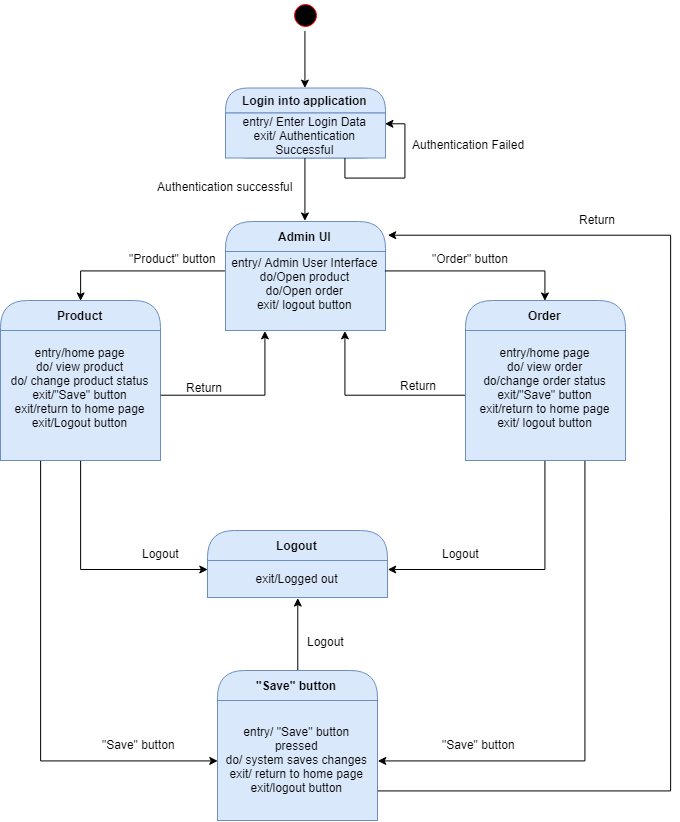

The diagram above was exported from draw.io. Its source (the exported page's mxGraphModel, read from the mxfile embedded in the PNG):
<mxGraphModel dx="1077" dy="551" grid="1" gridSize="10" guides="1" tooltips="1" connect="1" arrows="1" fold="1" page="1" pageScale="1" pageWidth="850" pageHeight="1100" math="0" shadow="0">
  <root>
    <mxCell id="0" />
    <mxCell id="1" parent="0" />
    <mxCell id="2" style="edgeStyle=orthogonalEdgeStyle;rounded=0;orthogonalLoop=1;jettySize=auto;html=1;exitX=0.5;exitY=1;exitDx=0;exitDy=0;entryX=0.5;entryY=0;entryDx=0;entryDy=0;" edge="1" source="3" target="4" parent="1">
      <mxGeometry relative="1" as="geometry" />
    </mxCell>
    <mxCell id="3" value="" style="ellipse;html=1;shape=startState;fillColor=#000000;strokeColor=#ff0000;" vertex="1" parent="1">
      <mxGeometry x="420" y="20" width="30" height="30" as="geometry" />
    </mxCell>
    <mxCell id="4" value="Login into application" style="swimlane;html=1;fontStyle=1;align=center;verticalAlign=middle;childLayout=stackLayout;horizontal=1;startSize=25;horizontalStack=0;resizeParent=0;resizeLast=1;container=0;collapsible=0;rounded=1;arcSize=30;strokeColor=#6c8ebf;fillColor=#dae8fc;swimlaneFillColor=#ffffc0;" vertex="1" parent="1">
      <mxGeometry x="355" y="107.5" width="160" height="70" as="geometry" />
    </mxCell>
    <mxCell id="5" value="entry/ Enter Login Data&lt;br&gt;exit/ Authentication Successful&lt;br&gt;" style="text;html=1;strokeColor=#6c8ebf;fillColor=#dae8fc;align=center;verticalAlign=middle;spacingLeft=4;spacingRight=4;whiteSpace=wrap;overflow=hidden;rotatable=0;" vertex="1" parent="4">
      <mxGeometry y="25" width="160" height="45" as="geometry" />
    </mxCell>
    <mxCell id="6" style="edgeStyle=orthogonalEdgeStyle;rounded=0;orthogonalLoop=1;jettySize=auto;html=1;exitX=0.75;exitY=1;exitDx=0;exitDy=0;entryX=1;entryY=0.25;entryDx=0;entryDy=0;" edge="1" parent="4" source="5" target="5">
      <mxGeometry relative="1" as="geometry" />
    </mxCell>
    <mxCell id="7" value="Admin UI" style="swimlane;html=1;fontStyle=1;align=center;verticalAlign=middle;childLayout=stackLayout;horizontal=1;startSize=30;horizontalStack=0;resizeParent=0;resizeLast=1;container=0;collapsible=0;rounded=1;arcSize=30;strokeColor=#6c8ebf;fillColor=#dae8fc;swimlaneFillColor=#ffffc0;" vertex="1" parent="1">
      <mxGeometry x="355" y="241" width="160" height="109" as="geometry" />
    </mxCell>
    <mxCell id="8" value="entry/ Admin User Interface&lt;br&gt;do/Open product&lt;br&gt;do/Open order&lt;br&gt;exit/ logout button&lt;br&gt;&lt;br&gt;" style="text;html=1;strokeColor=#6c8ebf;fillColor=#dae8fc;align=center;verticalAlign=middle;spacingLeft=4;spacingRight=4;whiteSpace=wrap;overflow=hidden;rotatable=0;" vertex="1" parent="7">
      <mxGeometry y="30" width="160" height="79" as="geometry" />
    </mxCell>
    <mxCell id="9" style="edgeStyle=orthogonalEdgeStyle;rounded=0;orthogonalLoop=1;jettySize=auto;html=1;exitX=0.5;exitY=1;exitDx=0;exitDy=0;entryX=0.5;entryY=0;entryDx=0;entryDy=0;" edge="1" source="5" target="7" parent="1">
      <mxGeometry relative="1" as="geometry" />
    </mxCell>
    <mxCell id="10" value="Authentication successful" style="text;html=1;resizable=0;points=[];autosize=1;align=left;verticalAlign=top;spacingTop=-4;" vertex="1" parent="1">
      <mxGeometry x="285" y="196.5" width="150" height="20" as="geometry" />
    </mxCell>
    <mxCell id="11" value="Logout" style="swimlane;html=1;fontStyle=1;align=center;verticalAlign=middle;childLayout=stackLayout;horizontal=1;startSize=30;horizontalStack=0;resizeParent=0;resizeLast=1;container=0;collapsible=0;rounded=1;arcSize=30;strokeColor=#6c8ebf;fillColor=#dae8fc;swimlaneFillColor=#ffffc0;" vertex="1" parent="1">
      <mxGeometry x="337" y="550" width="180" height="67" as="geometry" />
    </mxCell>
    <mxCell id="12" value="exit/Logged out" style="text;html=1;strokeColor=#6c8ebf;fillColor=#dae8fc;align=center;verticalAlign=middle;spacingLeft=4;spacingRight=4;whiteSpace=wrap;overflow=hidden;rotatable=0;" vertex="1" parent="11">
      <mxGeometry y="30" width="180" height="37" as="geometry" />
    </mxCell>
    <mxCell id="13" value="Logout" style="text;html=1;resizable=0;points=[];autosize=1;align=left;verticalAlign=top;spacingTop=-4;" vertex="1" parent="1">
      <mxGeometry x="570" y="563.5" width="50" height="20" as="geometry" />
    </mxCell>
    <mxCell id="14" value="Authentication Failed" style="text;html=1;resizable=0;points=[];autosize=1;align=left;verticalAlign=top;spacingTop=-4;" vertex="1" parent="1">
      <mxGeometry x="540" y="155" width="130" height="20" as="geometry" />
    </mxCell>
    <mxCell id="15" value="Order" style="swimlane;html=1;fontStyle=1;align=center;verticalAlign=middle;childLayout=stackLayout;horizontal=1;startSize=30;horizontalStack=0;resizeParent=0;resizeLast=1;container=0;collapsible=0;rounded=1;arcSize=30;strokeColor=#6c8ebf;fillColor=#dae8fc;swimlaneFillColor=#ffffc0;" vertex="1" parent="1">
      <mxGeometry x="595" y="320" width="160" height="160" as="geometry" />
    </mxCell>
    <mxCell id="16" value="entry/home page&lt;br&gt;do/ view order&lt;br&gt;do/change order status&lt;br&gt;exit/&quot;Save&quot; button&lt;br&gt;exit/return to home page&lt;br&gt;exit/ logout button&lt;br&gt;&lt;br&gt;" style="text;html=1;strokeColor=#6c8ebf;fillColor=#dae8fc;align=center;verticalAlign=middle;spacingLeft=4;spacingRight=4;whiteSpace=wrap;overflow=hidden;rotatable=0;" vertex="1" parent="15">
      <mxGeometry y="30" width="160" height="130" as="geometry" />
    </mxCell>
    <mxCell id="17" style="edgeStyle=orthogonalEdgeStyle;rounded=0;orthogonalLoop=1;jettySize=auto;html=1;exitX=1;exitY=0.25;exitDx=0;exitDy=0;entryX=0.5;entryY=0;entryDx=0;entryDy=0;" edge="1" source="8" target="15" parent="1">
      <mxGeometry relative="1" as="geometry" />
    </mxCell>
    <mxCell id="18" value="&quot;Order&quot; button" style="text;html=1;resizable=0;points=[];autosize=1;align=left;verticalAlign=top;spacingTop=-4;" vertex="1" parent="1">
      <mxGeometry x="560" y="269" width="90" height="20" as="geometry" />
    </mxCell>
    <mxCell id="19" style="edgeStyle=orthogonalEdgeStyle;rounded=0;orthogonalLoop=1;jettySize=auto;html=1;exitX=0.5;exitY=1;exitDx=0;exitDy=0;entryX=1;entryY=0.25;entryDx=0;entryDy=0;" edge="1" source="16" target="12" parent="1">
      <mxGeometry relative="1" as="geometry" />
    </mxCell>
    <mxCell id="20" value="Product" style="swimlane;html=1;fontStyle=1;align=center;verticalAlign=middle;childLayout=stackLayout;horizontal=1;startSize=30;horizontalStack=0;resizeParent=0;resizeLast=1;container=0;collapsible=0;rounded=1;arcSize=30;strokeColor=#6c8ebf;fillColor=#dae8fc;swimlaneFillColor=#ffffc0;" vertex="1" parent="1">
      <mxGeometry x="130" y="320" width="160" height="160" as="geometry" />
    </mxCell>
    <mxCell id="21" value="entry/home page&lt;br&gt;do/ view product&lt;br&gt;do/ change product status&lt;br&gt;exit/&quot;Save&quot; button&lt;br&gt;exit/return to home page&lt;br&gt;exit/Logout button&lt;br&gt;&lt;br&gt;" style="text;html=1;strokeColor=#6c8ebf;fillColor=#dae8fc;align=center;verticalAlign=middle;spacingLeft=4;spacingRight=4;whiteSpace=wrap;overflow=hidden;rotatable=0;" vertex="1" parent="20">
      <mxGeometry y="30" width="160" height="130" as="geometry" />
    </mxCell>
    <mxCell id="22" style="edgeStyle=orthogonalEdgeStyle;rounded=0;orthogonalLoop=1;jettySize=auto;html=1;exitX=0;exitY=0.25;exitDx=0;exitDy=0;entryX=0.5;entryY=0;entryDx=0;entryDy=0;" edge="1" source="8" target="20" parent="1">
      <mxGeometry relative="1" as="geometry" />
    </mxCell>
    <mxCell id="23" style="edgeStyle=orthogonalEdgeStyle;rounded=0;orthogonalLoop=1;jettySize=auto;html=1;exitX=0.5;exitY=1;exitDx=0;exitDy=0;entryX=0;entryY=0.25;entryDx=0;entryDy=0;" edge="1" source="21" target="12" parent="1">
      <mxGeometry relative="1" as="geometry" />
    </mxCell>
    <mxCell id="24" value="Logout" style="text;html=1;resizable=0;points=[];autosize=1;align=left;verticalAlign=top;spacingTop=-4;" vertex="1" parent="1">
      <mxGeometry x="270" y="563.5" width="50" height="20" as="geometry" />
    </mxCell>
    <mxCell id="25" value="&quot;Product&quot; button" style="text;html=1;resizable=0;points=[];autosize=1;align=left;verticalAlign=top;spacingTop=-4;" vertex="1" parent="1">
      <mxGeometry x="257" y="269" width="100" height="20" as="geometry" />
    </mxCell>
    <mxCell id="26" style="edgeStyle=orthogonalEdgeStyle;rounded=0;orthogonalLoop=1;jettySize=auto;html=1;exitX=1;exitY=0.5;exitDx=0;exitDy=0;entryX=0.25;entryY=1;entryDx=0;entryDy=0;" edge="1" source="21" target="8" parent="1">
      <mxGeometry relative="1" as="geometry" />
    </mxCell>
    <mxCell id="27" style="edgeStyle=orthogonalEdgeStyle;rounded=0;orthogonalLoop=1;jettySize=auto;html=1;exitX=0;exitY=0.5;exitDx=0;exitDy=0;entryX=0.75;entryY=1;entryDx=0;entryDy=0;" edge="1" source="16" target="8" parent="1">
      <mxGeometry relative="1" as="geometry" />
    </mxCell>
    <mxCell id="28" value="Return" style="text;html=1;resizable=0;points=[];autosize=1;align=left;verticalAlign=top;spacingTop=-4;" vertex="1" parent="1">
      <mxGeometry x="314" y="398" width="50" height="20" as="geometry" />
    </mxCell>
    <mxCell id="29" value="Return" style="text;html=1;resizable=0;points=[];autosize=1;align=left;verticalAlign=top;spacingTop=-4;" vertex="1" parent="1">
      <mxGeometry x="528" y="396" width="50" height="20" as="geometry" />
    </mxCell>
    <mxCell id="30" style="edgeStyle=orthogonalEdgeStyle;rounded=0;orthogonalLoop=1;jettySize=auto;html=1;exitX=0.5;exitY=0;exitDx=0;exitDy=0;entryX=0.5;entryY=1;entryDx=0;entryDy=0;" edge="1" source="31" target="12" parent="1">
      <mxGeometry relative="1" as="geometry" />
    </mxCell>
    <mxCell id="31" value="&quot;Save&quot; button" style="swimlane;html=1;fontStyle=1;align=center;verticalAlign=middle;childLayout=stackLayout;horizontal=1;startSize=30;horizontalStack=0;resizeParent=0;resizeLast=1;container=0;collapsible=0;rounded=1;arcSize=30;strokeColor=#6c8ebf;fillColor=#dae8fc;swimlaneFillColor=#ffffc0;" vertex="1" parent="1">
      <mxGeometry x="347" y="690" width="160" height="150" as="geometry" />
    </mxCell>
    <mxCell id="32" value="entry/ &quot;Save&quot; button pressed&lt;br&gt;do/ system saves changes&lt;br&gt;exit/ return to home page&lt;br&gt;exit/logout button&lt;br&gt;" style="text;html=1;strokeColor=#6c8ebf;fillColor=#dae8fc;align=center;verticalAlign=middle;spacingLeft=4;spacingRight=4;whiteSpace=wrap;overflow=hidden;rotatable=0;" vertex="1" parent="31">
      <mxGeometry y="30" width="160" height="120" as="geometry" />
    </mxCell>
    <mxCell id="33" style="edgeStyle=orthogonalEdgeStyle;rounded=0;orthogonalLoop=1;jettySize=auto;html=1;exitX=0.25;exitY=1;exitDx=0;exitDy=0;entryX=0;entryY=0.5;entryDx=0;entryDy=0;" edge="1" source="21" target="32" parent="1">
      <mxGeometry relative="1" as="geometry" />
    </mxCell>
    <mxCell id="34" style="edgeStyle=orthogonalEdgeStyle;rounded=0;orthogonalLoop=1;jettySize=auto;html=1;exitX=0.75;exitY=1;exitDx=0;exitDy=0;entryX=1;entryY=0.5;entryDx=0;entryDy=0;" edge="1" source="16" target="32" parent="1">
      <mxGeometry relative="1" as="geometry" />
    </mxCell>
    <mxCell id="35" value="&quot;Save&quot; button" style="text;html=1;resizable=0;points=[];autosize=1;align=left;verticalAlign=top;spacingTop=-4;" vertex="1" parent="1">
      <mxGeometry x="230" y="755" width="90" height="20" as="geometry" />
    </mxCell>
    <mxCell id="36" value="&quot;Save&quot; button" style="text;html=1;resizable=0;points=[];autosize=1;align=left;verticalAlign=top;spacingTop=-4;" vertex="1" parent="1">
      <mxGeometry x="570" y="755" width="90" height="20" as="geometry" />
    </mxCell>
    <mxCell id="37" value="Logout" style="text;html=1;resizable=0;points=[];autosize=1;align=left;verticalAlign=top;spacingTop=-4;" vertex="1" parent="1">
      <mxGeometry x="435" y="652" width="50" height="20" as="geometry" />
    </mxCell>
    <mxCell id="38" style="edgeStyle=orthogonalEdgeStyle;rounded=0;orthogonalLoop=1;jettySize=auto;html=1;exitX=1;exitY=0.75;exitDx=0;exitDy=0;entryX=1.01;entryY=0.131;entryDx=0;entryDy=0;entryPerimeter=0;" edge="1" source="32" target="7" parent="1">
      <mxGeometry relative="1" as="geometry">
        <mxPoint x="800" y="190" as="targetPoint" />
        <Array as="points">
          <mxPoint x="800" y="810" />
          <mxPoint x="800" y="255" />
        </Array>
      </mxGeometry>
    </mxCell>
    <mxCell id="39" value="Return" style="text;html=1;resizable=0;points=[];autosize=1;align=left;verticalAlign=top;spacingTop=-4;" vertex="1" parent="1">
      <mxGeometry x="707" y="230" width="50" height="20" as="geometry" />
    </mxCell>
  </root>
</mxGraphModel>